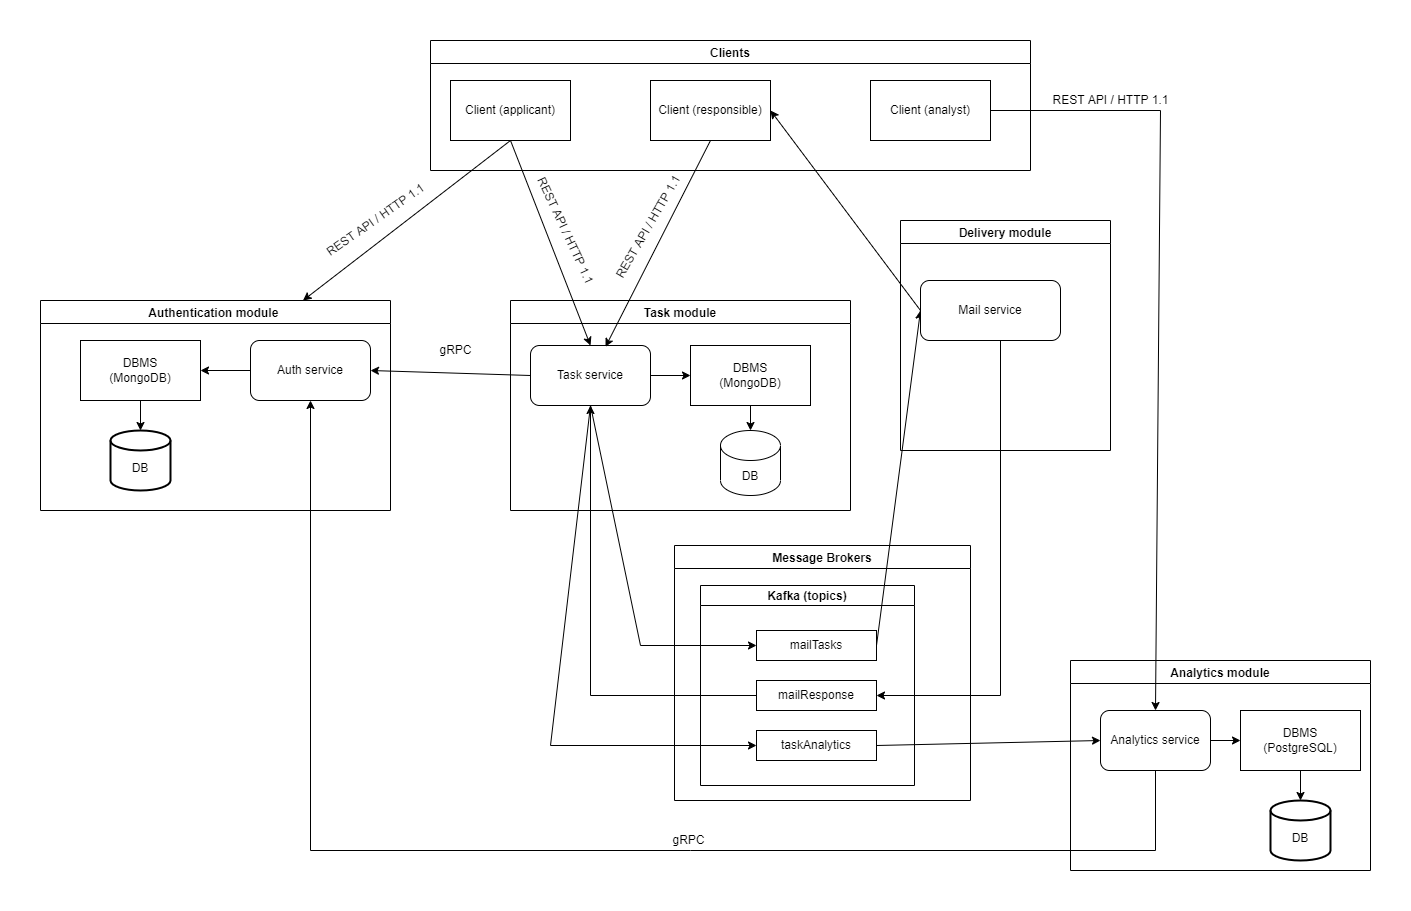

The diagram above was exported from draw.io. Its source (the exported page's mxGraphModel, read from the mxfile embedded in the PNG):
<mxGraphModel dx="2391" dy="2105" grid="1" gridSize="10" guides="1" tooltips="1" connect="1" arrows="1" fold="1" page="1" pageScale="1" pageWidth="827" pageHeight="1169" math="0" shadow="0">
  <root>
    <mxCell id="0" />
    <mxCell id="1" parent="0" />
    <mxCell id="kq4zAQH2XJYQBd3RiUQz-2" value="Analytics module" style="swimlane;" parent="1" vertex="1">
      <mxGeometry x="810" y="470" width="300" height="210" as="geometry" />
    </mxCell>
    <mxCell id="kq4zAQH2XJYQBd3RiUQz-3" value="Analytics service" style="rounded=1;whiteSpace=wrap;html=1;" parent="kq4zAQH2XJYQBd3RiUQz-2" vertex="1">
      <mxGeometry x="30" y="50" width="110" height="60" as="geometry" />
    </mxCell>
    <mxCell id="yI7zQU7RlzALP1tBA-SE-4" value="&lt;br&gt;DB" style="strokeWidth=2;html=1;shape=mxgraph.flowchart.database;whiteSpace=wrap;" parent="kq4zAQH2XJYQBd3RiUQz-2" vertex="1">
      <mxGeometry x="200" y="140" width="60" height="60" as="geometry" />
    </mxCell>
    <mxCell id="-pkIN4h_K9p3RlSXEUe4-18" value="DBMS&lt;br&gt;(PostgreSQL)" style="rounded=0;whiteSpace=wrap;html=1;" parent="kq4zAQH2XJYQBd3RiUQz-2" vertex="1">
      <mxGeometry x="170" y="50" width="120" height="60" as="geometry" />
    </mxCell>
    <mxCell id="-pkIN4h_K9p3RlSXEUe4-19" value="" style="endArrow=classic;html=1;rounded=0;exitX=1;exitY=0.5;exitDx=0;exitDy=0;entryX=0;entryY=0.5;entryDx=0;entryDy=0;" parent="kq4zAQH2XJYQBd3RiUQz-2" source="kq4zAQH2XJYQBd3RiUQz-3" target="-pkIN4h_K9p3RlSXEUe4-18" edge="1">
      <mxGeometry width="50" height="50" relative="1" as="geometry">
        <mxPoint x="-40" y="320" as="sourcePoint" />
        <mxPoint x="10" y="270" as="targetPoint" />
      </mxGeometry>
    </mxCell>
    <mxCell id="-pkIN4h_K9p3RlSXEUe4-20" value="" style="endArrow=classic;html=1;rounded=0;entryX=0.5;entryY=0;entryDx=0;entryDy=0;entryPerimeter=0;exitX=0.5;exitY=1;exitDx=0;exitDy=0;" parent="kq4zAQH2XJYQBd3RiUQz-2" source="-pkIN4h_K9p3RlSXEUe4-18" target="yI7zQU7RlzALP1tBA-SE-4" edge="1">
      <mxGeometry width="50" height="50" relative="1" as="geometry">
        <mxPoint x="-40" y="320" as="sourcePoint" />
        <mxPoint x="10" y="270" as="targetPoint" />
      </mxGeometry>
    </mxCell>
    <mxCell id="yI7zQU7RlzALP1tBA-SE-5" value="" style="endArrow=classic;html=1;rounded=0;entryX=0.75;entryY=0;entryDx=0;entryDy=0;exitX=0.5;exitY=1;exitDx=0;exitDy=0;" parent="1" source="-pkIN4h_K9p3RlSXEUe4-5" target="-pkIN4h_K9p3RlSXEUe4-1" edge="1">
      <mxGeometry width="50" height="50" relative="1" as="geometry">
        <mxPoint x="240" y="20" as="sourcePoint" />
        <mxPoint x="390" y="260" as="targetPoint" />
      </mxGeometry>
    </mxCell>
    <mxCell id="yI7zQU7RlzALP1tBA-SE-6" value="REST API / HTTP 1.1" style="text;html=1;align=center;verticalAlign=middle;resizable=0;points=[];autosize=1;strokeColor=none;fillColor=none;rotation=-35;" parent="1" vertex="1">
      <mxGeometry x="50" y="20" width="130" height="20" as="geometry" />
    </mxCell>
    <mxCell id="-pkIN4h_K9p3RlSXEUe4-1" value="Authentication module " style="swimlane;" parent="1" vertex="1">
      <mxGeometry x="-220" y="110" width="350" height="210" as="geometry" />
    </mxCell>
    <mxCell id="yI7zQU7RlzALP1tBA-SE-1" value="Auth service" style="rounded=1;whiteSpace=wrap;html=1;" parent="-pkIN4h_K9p3RlSXEUe4-1" vertex="1">
      <mxGeometry x="210" y="40" width="120" height="60" as="geometry" />
    </mxCell>
    <mxCell id="kq4zAQH2XJYQBd3RiUQz-1" value="&lt;br&gt;DB" style="strokeWidth=2;html=1;shape=mxgraph.flowchart.database;whiteSpace=wrap;" parent="-pkIN4h_K9p3RlSXEUe4-1" vertex="1">
      <mxGeometry x="70" y="130" width="60" height="60" as="geometry" />
    </mxCell>
    <mxCell id="-pkIN4h_K9p3RlSXEUe4-13" value="DBMS&lt;br&gt;(MongoDB)" style="rounded=0;whiteSpace=wrap;html=1;" parent="-pkIN4h_K9p3RlSXEUe4-1" vertex="1">
      <mxGeometry x="40" y="40" width="120" height="60" as="geometry" />
    </mxCell>
    <mxCell id="-pkIN4h_K9p3RlSXEUe4-16" value="" style="endArrow=classic;html=1;rounded=0;exitX=0;exitY=0.5;exitDx=0;exitDy=0;entryX=1;entryY=0.5;entryDx=0;entryDy=0;" parent="-pkIN4h_K9p3RlSXEUe4-1" source="yI7zQU7RlzALP1tBA-SE-1" target="-pkIN4h_K9p3RlSXEUe4-13" edge="1">
      <mxGeometry width="50" height="50" relative="1" as="geometry">
        <mxPoint x="530" y="200" as="sourcePoint" />
        <mxPoint x="580" y="150" as="targetPoint" />
      </mxGeometry>
    </mxCell>
    <mxCell id="-pkIN4h_K9p3RlSXEUe4-17" value="" style="endArrow=classic;html=1;rounded=0;exitX=0.5;exitY=1;exitDx=0;exitDy=0;entryX=0.5;entryY=0;entryDx=0;entryDy=0;entryPerimeter=0;" parent="-pkIN4h_K9p3RlSXEUe4-1" source="-pkIN4h_K9p3RlSXEUe4-13" target="kq4zAQH2XJYQBd3RiUQz-1" edge="1">
      <mxGeometry width="50" height="50" relative="1" as="geometry">
        <mxPoint x="530" y="200" as="sourcePoint" />
        <mxPoint x="580" y="150" as="targetPoint" />
      </mxGeometry>
    </mxCell>
    <mxCell id="-pkIN4h_K9p3RlSXEUe4-3" value="Message Brokers" style="swimlane;" parent="1" vertex="1">
      <mxGeometry x="414" y="355" width="296" height="255" as="geometry" />
    </mxCell>
    <mxCell id="yI7zQU7RlzALP1tBA-SE-8" value="Kafka (topics)" style="swimlane;startSize=20;" parent="-pkIN4h_K9p3RlSXEUe4-3" vertex="1">
      <mxGeometry x="26" y="40" width="214" height="200" as="geometry" />
    </mxCell>
    <mxCell id="yI7zQU7RlzALP1tBA-SE-9" value="mailTasks" style="rounded=0;whiteSpace=wrap;html=1;" parent="yI7zQU7RlzALP1tBA-SE-8" vertex="1">
      <mxGeometry x="56" y="45" width="120" height="30" as="geometry" />
    </mxCell>
    <mxCell id="yI7zQU7RlzALP1tBA-SE-11" value="taskAnalytics" style="rounded=0;whiteSpace=wrap;html=1;" parent="yI7zQU7RlzALP1tBA-SE-8" vertex="1">
      <mxGeometry x="56" y="145" width="120" height="30" as="geometry" />
    </mxCell>
    <mxCell id="gif7BeDcWxuwg5ShZgY1-2" value="mailResponse" style="rounded=0;whiteSpace=wrap;html=1;" vertex="1" parent="yI7zQU7RlzALP1tBA-SE-8">
      <mxGeometry x="56" y="95" width="120" height="30" as="geometry" />
    </mxCell>
    <mxCell id="-pkIN4h_K9p3RlSXEUe4-23" value="" style="endArrow=classic;html=1;rounded=0;exitX=1;exitY=0.5;exitDx=0;exitDy=0;entryX=0;entryY=0.5;entryDx=0;entryDy=0;" parent="1" source="yI7zQU7RlzALP1tBA-SE-9" target="yI7zQU7RlzALP1tBA-SE-3" edge="1">
      <mxGeometry width="50" height="50" relative="1" as="geometry">
        <mxPoint x="390" y="360" as="sourcePoint" />
        <mxPoint x="440" y="310" as="targetPoint" />
      </mxGeometry>
    </mxCell>
    <mxCell id="-pkIN4h_K9p3RlSXEUe4-31" value="Task module" style="swimlane;" parent="1" vertex="1">
      <mxGeometry x="250" y="110" width="340" height="210" as="geometry" />
    </mxCell>
    <mxCell id="yI7zQU7RlzALP1tBA-SE-2" value="Task&amp;nbsp;service" style="rounded=1;whiteSpace=wrap;html=1;" parent="-pkIN4h_K9p3RlSXEUe4-31" vertex="1">
      <mxGeometry x="20" y="45" width="120" height="60" as="geometry" />
    </mxCell>
    <mxCell id="-pkIN4h_K9p3RlSXEUe4-33" value="DB" style="shape=cylinder3;whiteSpace=wrap;html=1;boundedLbl=1;backgroundOutline=1;size=15;" parent="-pkIN4h_K9p3RlSXEUe4-31" vertex="1">
      <mxGeometry x="210" y="130" width="60" height="65" as="geometry" />
    </mxCell>
    <mxCell id="-pkIN4h_K9p3RlSXEUe4-34" value="DBMS&lt;br&gt;(MongoDB)" style="rounded=0;whiteSpace=wrap;html=1;" parent="-pkIN4h_K9p3RlSXEUe4-31" vertex="1">
      <mxGeometry x="180" y="45" width="120" height="60" as="geometry" />
    </mxCell>
    <mxCell id="-pkIN4h_K9p3RlSXEUe4-45" value="" style="endArrow=classic;html=1;rounded=0;exitX=1;exitY=0.5;exitDx=0;exitDy=0;entryX=0;entryY=0.5;entryDx=0;entryDy=0;" parent="-pkIN4h_K9p3RlSXEUe4-31" source="yI7zQU7RlzALP1tBA-SE-2" target="-pkIN4h_K9p3RlSXEUe4-34" edge="1">
      <mxGeometry width="50" height="50" relative="1" as="geometry">
        <mxPoint x="370" y="220" as="sourcePoint" />
        <mxPoint x="410" y="200" as="targetPoint" />
      </mxGeometry>
    </mxCell>
    <mxCell id="-pkIN4h_K9p3RlSXEUe4-46" value="" style="endArrow=classic;html=1;rounded=0;exitX=0.5;exitY=1;exitDx=0;exitDy=0;entryX=0.5;entryY=0;entryDx=0;entryDy=0;entryPerimeter=0;" parent="-pkIN4h_K9p3RlSXEUe4-31" source="-pkIN4h_K9p3RlSXEUe4-34" target="-pkIN4h_K9p3RlSXEUe4-33" edge="1">
      <mxGeometry width="50" height="50" relative="1" as="geometry">
        <mxPoint x="370" y="-40" as="sourcePoint" />
        <mxPoint x="420" y="-90" as="targetPoint" />
      </mxGeometry>
    </mxCell>
    <mxCell id="-pkIN4h_K9p3RlSXEUe4-47" value="" style="endArrow=classic;html=1;rounded=0;exitX=0.5;exitY=1;exitDx=0;exitDy=0;entryX=0.5;entryY=0;entryDx=0;entryDy=0;" parent="1" source="-pkIN4h_K9p3RlSXEUe4-5" target="yI7zQU7RlzALP1tBA-SE-2" edge="1">
      <mxGeometry width="50" height="50" relative="1" as="geometry">
        <mxPoint x="300" y="410" as="sourcePoint" />
        <mxPoint x="250" y="450" as="targetPoint" />
      </mxGeometry>
    </mxCell>
    <mxCell id="-pkIN4h_K9p3RlSXEUe4-52" value="Delivery module" style="swimlane;" parent="1" vertex="1">
      <mxGeometry x="640" y="30" width="210" height="230" as="geometry" />
    </mxCell>
    <mxCell id="yI7zQU7RlzALP1tBA-SE-3" value="Mail service" style="rounded=1;whiteSpace=wrap;html=1;" parent="-pkIN4h_K9p3RlSXEUe4-52" vertex="1">
      <mxGeometry x="20" y="60" width="140" height="60" as="geometry" />
    </mxCell>
    <mxCell id="-pkIN4h_K9p3RlSXEUe4-56" value="" style="endArrow=classic;html=1;rounded=0;exitX=1;exitY=0.5;exitDx=0;exitDy=0;entryX=0;entryY=0.5;entryDx=0;entryDy=0;" parent="1" source="yI7zQU7RlzALP1tBA-SE-11" target="kq4zAQH2XJYQBd3RiUQz-3" edge="1">
      <mxGeometry width="50" height="50" relative="1" as="geometry">
        <mxPoint x="340" y="410" as="sourcePoint" />
        <mxPoint x="390" y="360" as="targetPoint" />
      </mxGeometry>
    </mxCell>
    <mxCell id="s4U7msOTzYoSsQtACT7S-9" value="gRPC" style="text;html=1;align=center;verticalAlign=middle;resizable=0;points=[];autosize=1;strokeColor=none;fillColor=none;rotation=0;" parent="1" vertex="1">
      <mxGeometry x="403" y="640" width="50" height="20" as="geometry" />
    </mxCell>
    <mxCell id="dWuDOjaxq_iWLPRQx0qx-1" value="Clients" style="swimlane;" parent="1" vertex="1">
      <mxGeometry x="170" y="-150" width="600" height="130" as="geometry" />
    </mxCell>
    <mxCell id="-pkIN4h_K9p3RlSXEUe4-5" value="Client (applicant)" style="rounded=0;whiteSpace=wrap;html=1;" parent="dWuDOjaxq_iWLPRQx0qx-1" vertex="1">
      <mxGeometry x="20" y="40" width="120" height="60" as="geometry" />
    </mxCell>
    <mxCell id="s4U7msOTzYoSsQtACT7S-2" value="Client (responsible)" style="rounded=0;whiteSpace=wrap;html=1;" parent="dWuDOjaxq_iWLPRQx0qx-1" vertex="1">
      <mxGeometry x="220" y="40" width="120" height="60" as="geometry" />
    </mxCell>
    <mxCell id="dWuDOjaxq_iWLPRQx0qx-48" value="Client (analyst)" style="rounded=0;whiteSpace=wrap;html=1;" parent="dWuDOjaxq_iWLPRQx0qx-1" vertex="1">
      <mxGeometry x="440" y="40" width="120" height="60" as="geometry" />
    </mxCell>
    <mxCell id="dWuDOjaxq_iWLPRQx0qx-16" value="" style="endArrow=classic;html=1;rounded=0;entryX=0;entryY=0.5;entryDx=0;entryDy=0;exitX=0.5;exitY=1;exitDx=0;exitDy=0;" parent="1" source="yI7zQU7RlzALP1tBA-SE-2" target="yI7zQU7RlzALP1tBA-SE-9" edge="1">
      <mxGeometry width="50" height="50" relative="1" as="geometry">
        <mxPoint x="390" y="470" as="sourcePoint" />
        <mxPoint x="440" y="420" as="targetPoint" />
        <Array as="points">
          <mxPoint x="380" y="455" />
        </Array>
      </mxGeometry>
    </mxCell>
    <mxCell id="dWuDOjaxq_iWLPRQx0qx-17" value="" style="endArrow=classic;html=1;rounded=0;entryX=0;entryY=0.5;entryDx=0;entryDy=0;exitX=0.5;exitY=1;exitDx=0;exitDy=0;" parent="1" source="yI7zQU7RlzALP1tBA-SE-2" target="yI7zQU7RlzALP1tBA-SE-11" edge="1">
      <mxGeometry width="50" height="50" relative="1" as="geometry">
        <mxPoint x="390" y="470" as="sourcePoint" />
        <mxPoint x="440" y="420" as="targetPoint" />
        <Array as="points">
          <mxPoint x="290" y="555" />
        </Array>
      </mxGeometry>
    </mxCell>
    <mxCell id="-pkIN4h_K9p3RlSXEUe4-55" value="gRPC" style="text;html=1;align=center;verticalAlign=middle;resizable=0;points=[];autosize=1;strokeColor=none;fillColor=none;rotation=0;" parent="1" vertex="1">
      <mxGeometry x="170" y="150" width="50" height="20" as="geometry" />
    </mxCell>
    <mxCell id="dWuDOjaxq_iWLPRQx0qx-34" value="" style="endArrow=classic;html=1;rounded=0;entryX=1;entryY=0.5;entryDx=0;entryDy=0;exitX=0;exitY=0.5;exitDx=0;exitDy=0;" parent="1" source="yI7zQU7RlzALP1tBA-SE-3" target="s4U7msOTzYoSsQtACT7S-2" edge="1">
      <mxGeometry width="50" height="50" relative="1" as="geometry">
        <mxPoint x="390" y="270" as="sourcePoint" />
        <mxPoint x="440" y="220" as="targetPoint" />
      </mxGeometry>
    </mxCell>
    <mxCell id="dWuDOjaxq_iWLPRQx0qx-39" value="" style="endArrow=classic;html=1;rounded=0;entryX=1;entryY=0.5;entryDx=0;entryDy=0;exitX=0;exitY=0.5;exitDx=0;exitDy=0;" parent="1" source="yI7zQU7RlzALP1tBA-SE-2" target="yI7zQU7RlzALP1tBA-SE-1" edge="1">
      <mxGeometry width="50" height="50" relative="1" as="geometry">
        <mxPoint x="390" y="270" as="sourcePoint" />
        <mxPoint x="440" y="220" as="targetPoint" />
      </mxGeometry>
    </mxCell>
    <mxCell id="dWuDOjaxq_iWLPRQx0qx-40" value="" style="endArrow=classic;html=1;rounded=0;entryX=0.5;entryY=1;entryDx=0;entryDy=0;exitX=0.5;exitY=1;exitDx=0;exitDy=0;" parent="1" source="kq4zAQH2XJYQBd3RiUQz-3" target="yI7zQU7RlzALP1tBA-SE-1" edge="1">
      <mxGeometry width="50" height="50" relative="1" as="geometry">
        <mxPoint x="895" y="660" as="sourcePoint" />
        <mxPoint x="90" y="240" as="targetPoint" />
        <Array as="points">
          <mxPoint x="895" y="660" />
          <mxPoint x="430" y="660" />
          <mxPoint x="50" y="660" />
        </Array>
      </mxGeometry>
    </mxCell>
    <mxCell id="dWuDOjaxq_iWLPRQx0qx-41" value="REST API / HTTP 1.1" style="text;html=1;align=center;verticalAlign=middle;resizable=0;points=[];autosize=1;strokeColor=none;fillColor=none;rotation=65;" parent="1" vertex="1">
      <mxGeometry x="240" y="30" width="130" height="20" as="geometry" />
    </mxCell>
    <mxCell id="dWuDOjaxq_iWLPRQx0qx-42" value="" style="endArrow=classic;html=1;rounded=0;entryX=0.625;entryY=0.022;entryDx=0;entryDy=0;exitX=0.5;exitY=1;exitDx=0;exitDy=0;entryPerimeter=0;" parent="1" source="s4U7msOTzYoSsQtACT7S-2" target="yI7zQU7RlzALP1tBA-SE-2" edge="1">
      <mxGeometry width="50" height="50" relative="1" as="geometry">
        <mxPoint x="390" y="270" as="sourcePoint" />
        <mxPoint x="440" y="220" as="targetPoint" />
      </mxGeometry>
    </mxCell>
    <mxCell id="dWuDOjaxq_iWLPRQx0qx-43" value="REST API / HTTP 1.1" style="text;html=1;align=center;verticalAlign=middle;resizable=0;points=[];autosize=1;strokeColor=none;fillColor=none;rotation=-60;" parent="1" vertex="1">
      <mxGeometry x="323" y="27" width="130" height="20" as="geometry" />
    </mxCell>
    <mxCell id="dWuDOjaxq_iWLPRQx0qx-51" value="" style="endArrow=classic;html=1;rounded=0;entryX=0.5;entryY=0;entryDx=0;entryDy=0;exitX=1;exitY=0.5;exitDx=0;exitDy=0;" parent="1" source="dWuDOjaxq_iWLPRQx0qx-48" target="kq4zAQH2XJYQBd3RiUQz-3" edge="1">
      <mxGeometry width="50" height="50" relative="1" as="geometry">
        <mxPoint x="390" y="250" as="sourcePoint" />
        <mxPoint x="440" y="200" as="targetPoint" />
        <Array as="points">
          <mxPoint x="900" y="-80" />
        </Array>
      </mxGeometry>
    </mxCell>
    <mxCell id="dWuDOjaxq_iWLPRQx0qx-52" value="REST API / HTTP 1.1" style="text;html=1;align=center;verticalAlign=middle;resizable=0;points=[];autosize=1;strokeColor=none;fillColor=none;rotation=0;" parent="1" vertex="1">
      <mxGeometry x="785" y="-100" width="130" height="20" as="geometry" />
    </mxCell>
    <mxCell id="gif7BeDcWxuwg5ShZgY1-9" style="edgeStyle=orthogonalEdgeStyle;rounded=0;orthogonalLoop=1;jettySize=auto;html=1;entryX=1;entryY=0.5;entryDx=0;entryDy=0;exitX=0.5;exitY=1;exitDx=0;exitDy=0;" edge="1" parent="1" source="yI7zQU7RlzALP1tBA-SE-3" target="gif7BeDcWxuwg5ShZgY1-2">
      <mxGeometry relative="1" as="geometry">
        <Array as="points">
          <mxPoint x="740" y="150" />
          <mxPoint x="740" y="505" />
        </Array>
      </mxGeometry>
    </mxCell>
    <mxCell id="gif7BeDcWxuwg5ShZgY1-10" style="edgeStyle=orthogonalEdgeStyle;rounded=0;orthogonalLoop=1;jettySize=auto;html=1;entryX=0.5;entryY=1;entryDx=0;entryDy=0;" edge="1" parent="1" source="gif7BeDcWxuwg5ShZgY1-2" target="yI7zQU7RlzALP1tBA-SE-2">
      <mxGeometry relative="1" as="geometry" />
    </mxCell>
  </root>
</mxGraphModel>